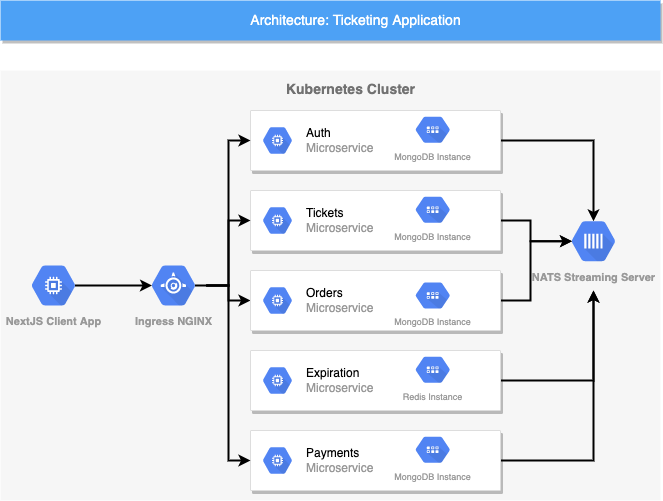

The diagram above was exported from draw.io. Its source (the exported page's mxGraphModel, read from the mxfile embedded in the PNG):
<mxGraphModel dx="1256" dy="583" grid="1" gridSize="10" guides="1" tooltips="1" connect="1" arrows="1" fold="1" page="1" pageScale="1" pageWidth="1169" pageHeight="827" background="none" math="0" shadow="0">
  <root>
    <mxCell id="0" />
    <mxCell id="1" parent="0" />
    <mxCell id="14" value="&lt;b&gt;Kubernetes Cluster&lt;/b&gt;" style="fillColor=#F6F6F6;strokeColor=none;shadow=0;gradientColor=none;fontSize=14;align=center;spacing=10;fontColor=#717171;9E9E9E;verticalAlign=top;spacingTop=-4;fontStyle=0;spacingLeft=40;html=1;" parent="1" vertex="1">
      <mxGeometry x="300" y="100" width="660" height="430" as="geometry" />
    </mxCell>
    <mxCell id="JOdsfy5Zp9QAFlsDbUHi-731" value="" style="edgeStyle=orthogonalEdgeStyle;rounded=0;orthogonalLoop=1;jettySize=auto;html=1;strokeWidth=2;exitX=0.825;exitY=0.5;exitDx=0;exitDy=0;exitPerimeter=0;entryX=0.175;entryY=0.5;entryDx=0;entryDy=0;entryPerimeter=0;" edge="1" parent="1" source="JOdsfy5Zp9QAFlsDbUHi-745" target="JOdsfy5Zp9QAFlsDbUHi-748">
      <mxGeometry relative="1" as="geometry">
        <mxPoint x="270" y="280" as="sourcePoint" />
        <mxPoint x="370" y="280" as="targetPoint" />
        <Array as="points" />
      </mxGeometry>
    </mxCell>
    <mxCell id="JOdsfy5Zp9QAFlsDbUHi-742" style="edgeStyle=orthogonalEdgeStyle;rounded=0;orthogonalLoop=1;jettySize=auto;html=1;entryX=0;entryY=0.5;entryDx=0;entryDy=0;strokeWidth=2;exitX=0.825;exitY=0.5;exitDx=0;exitDy=0;exitPerimeter=0;" edge="1" parent="1" source="JOdsfy5Zp9QAFlsDbUHi-748" target="JOdsfy5Zp9QAFlsDbUHi-721">
      <mxGeometry relative="1" as="geometry">
        <mxPoint x="450" y="285" as="sourcePoint" />
      </mxGeometry>
    </mxCell>
    <mxCell id="2" value="Architecture: Ticketing Application" style="fillColor=#4DA1F5;strokeColor=none;shadow=1;gradientColor=none;fontSize=14;align=center;spacingLeft=50;fontColor=#ffffff;html=1;" parent="1" vertex="1">
      <mxGeometry x="300" y="30" width="660" height="40" as="geometry" />
    </mxCell>
    <mxCell id="JOdsfy5Zp9QAFlsDbUHi-768" style="edgeStyle=orthogonalEdgeStyle;rounded=0;orthogonalLoop=1;jettySize=auto;html=1;entryX=0.175;entryY=0.5;entryDx=0;entryDy=0;entryPerimeter=0;fontSize=9;strokeWidth=2;" edge="1" parent="1" source="JOdsfy5Zp9QAFlsDbUHi-721" target="JOdsfy5Zp9QAFlsDbUHi-752">
      <mxGeometry relative="1" as="geometry" />
    </mxCell>
    <mxCell id="JOdsfy5Zp9QAFlsDbUHi-721" value="" style="strokeColor=#dddddd;shadow=1;strokeWidth=1;rounded=1;absoluteArcSize=1;arcSize=2;" vertex="1" parent="1">
      <mxGeometry x="550" y="300" width="250" height="60" as="geometry" />
    </mxCell>
    <mxCell id="JOdsfy5Zp9QAFlsDbUHi-722" value="&lt;font color=&quot;#000000&quot;&gt;Orders&lt;/font&gt;&lt;br&gt;Microservice" style="sketch=0;dashed=0;connectable=0;html=1;fillColor=#5184F3;strokeColor=none;shape=mxgraph.gcp2.hexIcon;prIcon=compute_engine;part=1;labelPosition=right;verticalLabelPosition=middle;align=left;verticalAlign=middle;spacingLeft=5;fontColor=#999999;fontSize=12;" vertex="1" parent="JOdsfy5Zp9QAFlsDbUHi-721">
      <mxGeometry y="0.5" width="44" height="39" relative="1" as="geometry">
        <mxPoint x="5" y="-19.5" as="offset" />
      </mxGeometry>
    </mxCell>
    <mxCell id="JOdsfy5Zp9QAFlsDbUHi-756" value="&lt;font style=&quot;font-size: 9px ; font-weight: normal&quot;&gt;MongoDB Instance&lt;/font&gt;" style="sketch=0;html=1;fillColor=#5184F3;strokeColor=none;verticalAlign=top;labelPosition=center;verticalLabelPosition=bottom;align=center;spacingTop=-6;fontSize=11;fontStyle=1;fontColor=#999999;shape=mxgraph.gcp2.hexIcon;prIcon=cloud_datastore" vertex="1" parent="JOdsfy5Zp9QAFlsDbUHi-721">
      <mxGeometry x="156.25" y="5.75" width="52.083333333333336" height="38.5" as="geometry" />
    </mxCell>
    <mxCell id="JOdsfy5Zp9QAFlsDbUHi-772" style="edgeStyle=orthogonalEdgeStyle;rounded=0;orthogonalLoop=1;jettySize=auto;html=1;fontSize=11;strokeWidth=2;" edge="1" parent="1" source="JOdsfy5Zp9QAFlsDbUHi-732">
      <mxGeometry relative="1" as="geometry">
        <mxPoint x="893" y="320" as="targetPoint" />
      </mxGeometry>
    </mxCell>
    <mxCell id="JOdsfy5Zp9QAFlsDbUHi-732" value="" style="strokeColor=#dddddd;shadow=1;strokeWidth=1;rounded=1;absoluteArcSize=1;arcSize=2;" vertex="1" parent="1">
      <mxGeometry x="550" y="380" width="250" height="60" as="geometry" />
    </mxCell>
    <mxCell id="JOdsfy5Zp9QAFlsDbUHi-733" value="&lt;font color=&quot;#000000&quot;&gt;Expiration&lt;/font&gt;&lt;br&gt;Microservice" style="sketch=0;dashed=0;connectable=0;html=1;fillColor=#5184F3;strokeColor=none;shape=mxgraph.gcp2.hexIcon;prIcon=compute_engine;part=1;labelPosition=right;verticalLabelPosition=middle;align=left;verticalAlign=middle;spacingLeft=5;fontColor=#999999;fontSize=12;" vertex="1" parent="JOdsfy5Zp9QAFlsDbUHi-732">
      <mxGeometry y="0.5" width="44" height="39" relative="1" as="geometry">
        <mxPoint x="5" y="-19.5" as="offset" />
      </mxGeometry>
    </mxCell>
    <mxCell id="JOdsfy5Zp9QAFlsDbUHi-758" value="&lt;font style=&quot;font-size: 9px ; font-weight: normal&quot;&gt;Redis Instance&lt;br&gt;&lt;br&gt;&lt;/font&gt;" style="sketch=0;html=1;fillColor=#5184F3;strokeColor=none;verticalAlign=top;labelPosition=center;verticalLabelPosition=bottom;align=center;spacingTop=-6;fontSize=11;fontStyle=1;fontColor=#999999;shape=mxgraph.gcp2.hexIcon;prIcon=cloud_datastore" vertex="1" parent="JOdsfy5Zp9QAFlsDbUHi-732">
      <mxGeometry x="156.25" width="52.083333333333336" height="38.5" as="geometry" />
    </mxCell>
    <mxCell id="JOdsfy5Zp9QAFlsDbUHi-773" style="edgeStyle=orthogonalEdgeStyle;rounded=0;orthogonalLoop=1;jettySize=auto;html=1;fontSize=11;strokeWidth=2;" edge="1" parent="1" source="JOdsfy5Zp9QAFlsDbUHi-734">
      <mxGeometry relative="1" as="geometry">
        <mxPoint x="893" y="320" as="targetPoint" />
      </mxGeometry>
    </mxCell>
    <mxCell id="JOdsfy5Zp9QAFlsDbUHi-734" value="" style="strokeColor=#dddddd;shadow=1;strokeWidth=1;rounded=1;absoluteArcSize=1;arcSize=2;" vertex="1" parent="1">
      <mxGeometry x="550" y="460" width="250" height="60" as="geometry" />
    </mxCell>
    <mxCell id="JOdsfy5Zp9QAFlsDbUHi-735" value="&lt;font color=&quot;#000000&quot;&gt;Payments&lt;/font&gt;&lt;br&gt;Microservice" style="sketch=0;dashed=0;connectable=0;html=1;fillColor=#5184F3;strokeColor=none;shape=mxgraph.gcp2.hexIcon;prIcon=compute_engine;part=1;labelPosition=right;verticalLabelPosition=middle;align=left;verticalAlign=middle;spacingLeft=5;fontColor=#999999;fontSize=12;" vertex="1" parent="JOdsfy5Zp9QAFlsDbUHi-734">
      <mxGeometry y="0.5" width="44" height="39" relative="1" as="geometry">
        <mxPoint x="5" y="-19.5" as="offset" />
      </mxGeometry>
    </mxCell>
    <mxCell id="JOdsfy5Zp9QAFlsDbUHi-757" value="&lt;font style=&quot;font-size: 9px ; font-weight: normal&quot;&gt;MongoDB Instance&lt;/font&gt;" style="sketch=0;html=1;fillColor=#5184F3;strokeColor=none;verticalAlign=top;labelPosition=center;verticalLabelPosition=bottom;align=center;spacingTop=-6;fontSize=11;fontStyle=1;fontColor=#999999;shape=mxgraph.gcp2.hexIcon;prIcon=cloud_datastore" vertex="1" parent="JOdsfy5Zp9QAFlsDbUHi-734">
      <mxGeometry x="156.25" width="52.083333333333336" height="38.5" as="geometry" />
    </mxCell>
    <mxCell id="JOdsfy5Zp9QAFlsDbUHi-767" style="edgeStyle=orthogonalEdgeStyle;rounded=0;orthogonalLoop=1;jettySize=auto;html=1;entryX=0.175;entryY=0.5;entryDx=0;entryDy=0;entryPerimeter=0;fontSize=9;strokeWidth=2;" edge="1" parent="1" source="JOdsfy5Zp9QAFlsDbUHi-736" target="JOdsfy5Zp9QAFlsDbUHi-752">
      <mxGeometry relative="1" as="geometry" />
    </mxCell>
    <mxCell id="JOdsfy5Zp9QAFlsDbUHi-736" value="" style="strokeColor=#dddddd;shadow=1;strokeWidth=1;rounded=1;absoluteArcSize=1;arcSize=2;" vertex="1" parent="1">
      <mxGeometry x="550" y="220" width="250" height="60" as="geometry" />
    </mxCell>
    <mxCell id="JOdsfy5Zp9QAFlsDbUHi-737" value="&lt;font color=&quot;#000000&quot;&gt;Tickets&lt;/font&gt;&lt;br&gt;Microservice" style="sketch=0;dashed=0;connectable=0;html=1;fillColor=#5184F3;strokeColor=none;shape=mxgraph.gcp2.hexIcon;prIcon=compute_engine;part=1;labelPosition=right;verticalLabelPosition=middle;align=left;verticalAlign=middle;spacingLeft=5;fontColor=#999999;fontSize=12;" vertex="1" parent="JOdsfy5Zp9QAFlsDbUHi-736">
      <mxGeometry y="0.5" width="44" height="39" relative="1" as="geometry">
        <mxPoint x="5" y="-19.5" as="offset" />
      </mxGeometry>
    </mxCell>
    <mxCell id="JOdsfy5Zp9QAFlsDbUHi-755" value="&lt;font style=&quot;font-size: 9px ; font-weight: normal&quot;&gt;MongoDB Instance&lt;/font&gt;" style="sketch=0;html=1;fillColor=#5184F3;strokeColor=none;verticalAlign=top;labelPosition=center;verticalLabelPosition=bottom;align=center;spacingTop=-6;fontSize=11;fontStyle=1;fontColor=#999999;shape=mxgraph.gcp2.hexIcon;prIcon=cloud_datastore" vertex="1" parent="JOdsfy5Zp9QAFlsDbUHi-736">
      <mxGeometry x="156.25" width="52.083333333333336" height="38.5" as="geometry" />
    </mxCell>
    <mxCell id="JOdsfy5Zp9QAFlsDbUHi-771" style="edgeStyle=orthogonalEdgeStyle;rounded=0;orthogonalLoop=1;jettySize=auto;html=1;entryX=0.5;entryY=0.16;entryDx=0;entryDy=0;entryPerimeter=0;fontSize=11;strokeWidth=2;" edge="1" parent="1" source="JOdsfy5Zp9QAFlsDbUHi-738" target="JOdsfy5Zp9QAFlsDbUHi-752">
      <mxGeometry relative="1" as="geometry" />
    </mxCell>
    <mxCell id="JOdsfy5Zp9QAFlsDbUHi-738" value="" style="strokeColor=#dddddd;shadow=1;strokeWidth=1;rounded=1;absoluteArcSize=1;arcSize=2;" vertex="1" parent="1">
      <mxGeometry x="550" y="140" width="250" height="60" as="geometry" />
    </mxCell>
    <mxCell id="JOdsfy5Zp9QAFlsDbUHi-739" value="&lt;font color=&quot;#000000&quot;&gt;Auth&lt;/font&gt;&lt;br&gt;Microservice" style="sketch=0;dashed=0;connectable=0;html=1;fillColor=#5184F3;strokeColor=none;shape=mxgraph.gcp2.hexIcon;prIcon=compute_engine;part=1;labelPosition=right;verticalLabelPosition=middle;align=left;verticalAlign=middle;spacingLeft=5;fontColor=#999999;fontSize=12;" vertex="1" parent="JOdsfy5Zp9QAFlsDbUHi-738">
      <mxGeometry y="0.5" width="44" height="39" relative="1" as="geometry">
        <mxPoint x="5" y="-19.5" as="offset" />
      </mxGeometry>
    </mxCell>
    <mxCell id="JOdsfy5Zp9QAFlsDbUHi-753" value="&lt;font style=&quot;font-size: 9px ; font-weight: normal&quot;&gt;MongoDB Instance&lt;/font&gt;" style="sketch=0;html=1;fillColor=#5184F3;strokeColor=none;verticalAlign=top;labelPosition=center;verticalLabelPosition=bottom;align=center;spacingTop=-6;fontSize=11;fontStyle=1;fontColor=#999999;shape=mxgraph.gcp2.hexIcon;prIcon=cloud_datastore" vertex="1" parent="JOdsfy5Zp9QAFlsDbUHi-738">
      <mxGeometry x="156.25" width="52.083333333333336" height="38.5" as="geometry" />
    </mxCell>
    <mxCell id="JOdsfy5Zp9QAFlsDbUHi-745" value="NextJS Client App&lt;br&gt;" style="sketch=0;html=1;fillColor=#5184F3;strokeColor=none;verticalAlign=top;labelPosition=center;verticalLabelPosition=bottom;align=center;spacingTop=-6;fontSize=11;fontStyle=1;fontColor=#999999;shape=mxgraph.gcp2.hexIcon;prIcon=compute_engine" vertex="1" parent="1">
      <mxGeometry x="320" y="285.75" width="66" height="58.5" as="geometry" />
    </mxCell>
    <mxCell id="JOdsfy5Zp9QAFlsDbUHi-749" style="edgeStyle=orthogonalEdgeStyle;rounded=0;orthogonalLoop=1;jettySize=auto;html=1;entryX=0;entryY=0.5;entryDx=0;entryDy=0;strokeWidth=2;" edge="1" parent="1" source="JOdsfy5Zp9QAFlsDbUHi-748" target="JOdsfy5Zp9QAFlsDbUHi-736">
      <mxGeometry relative="1" as="geometry" />
    </mxCell>
    <mxCell id="JOdsfy5Zp9QAFlsDbUHi-750" style="edgeStyle=orthogonalEdgeStyle;rounded=0;orthogonalLoop=1;jettySize=auto;html=1;entryX=0;entryY=0.5;entryDx=0;entryDy=0;strokeWidth=2;" edge="1" parent="1" source="JOdsfy5Zp9QAFlsDbUHi-748" target="JOdsfy5Zp9QAFlsDbUHi-734">
      <mxGeometry relative="1" as="geometry" />
    </mxCell>
    <mxCell id="JOdsfy5Zp9QAFlsDbUHi-751" style="edgeStyle=orthogonalEdgeStyle;rounded=0;orthogonalLoop=1;jettySize=auto;html=1;entryX=0;entryY=0.5;entryDx=0;entryDy=0;strokeWidth=2;" edge="1" parent="1" source="JOdsfy5Zp9QAFlsDbUHi-748" target="JOdsfy5Zp9QAFlsDbUHi-738">
      <mxGeometry relative="1" as="geometry" />
    </mxCell>
    <mxCell id="JOdsfy5Zp9QAFlsDbUHi-748" value="Ingress NGINX" style="sketch=0;html=1;fillColor=#5184F3;strokeColor=none;verticalAlign=top;labelPosition=center;verticalLabelPosition=bottom;align=center;spacingTop=-6;fontSize=11;fontStyle=1;fontColor=#999999;shape=mxgraph.gcp2.hexIcon;prIcon=app_engine" vertex="1" parent="1">
      <mxGeometry x="440" y="285.75" width="66" height="58.5" as="geometry" />
    </mxCell>
    <mxCell id="JOdsfy5Zp9QAFlsDbUHi-752" value="&lt;font style=&quot;font-size: 11px&quot;&gt;NATS Streaming Server&lt;/font&gt;" style="sketch=0;html=1;fillColor=#5184F3;strokeColor=none;verticalAlign=top;labelPosition=center;verticalLabelPosition=bottom;align=center;spacingTop=-6;fontSize=11;fontStyle=1;fontColor=#999999;shape=mxgraph.gcp2.hexIcon;prIcon=cloud_tasks" vertex="1" parent="1">
      <mxGeometry x="860" y="241.5" width="66" height="58.5" as="geometry" />
    </mxCell>
  </root>
</mxGraphModel>